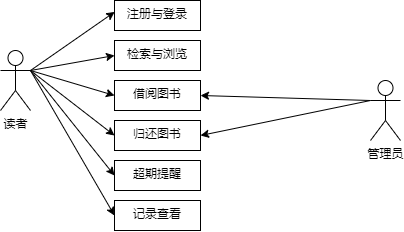

The diagram above was exported from draw.io. Its source (the exported page's mxGraphModel, read from the mxfile embedded in the PNG):
<mxGraphModel dx="588" dy="493" grid="1" gridSize="10" guides="1" tooltips="1" connect="1" arrows="1" fold="1" page="1" pageScale="1" pageWidth="827" pageHeight="1169" math="0" shadow="0">
  <root>
    <mxCell id="0" />
    <mxCell id="1" parent="0" />
    <object label="读者" id="YB7rgIRTuPX7xYOlT43Z-31">
      <mxCell style="shape=umlActor;verticalLabelPosition=bottom;verticalAlign=top;html=1;outlineConnect=0;" vertex="1" parent="1">
        <mxGeometry x="300" y="80" width="30" height="60" as="geometry" />
      </mxCell>
    </object>
    <mxCell id="YB7rgIRTuPX7xYOlT43Z-36" value="注册与登录" style="whiteSpace=wrap;html=1;verticalAlign=top;" vertex="1" parent="1">
      <mxGeometry x="414" y="30" width="86" height="30" as="geometry" />
    </mxCell>
    <mxCell id="YB7rgIRTuPX7xYOlT43Z-38" value="检索与浏览" style="whiteSpace=wrap;html=1;verticalAlign=top;" vertex="1" parent="1">
      <mxGeometry x="414" y="70" width="86" height="30" as="geometry" />
    </mxCell>
    <mxCell id="YB7rgIRTuPX7xYOlT43Z-39" value="借阅图书" style="whiteSpace=wrap;html=1;verticalAlign=top;" vertex="1" parent="1">
      <mxGeometry x="414" y="110" width="86" height="30" as="geometry" />
    </mxCell>
    <mxCell id="YB7rgIRTuPX7xYOlT43Z-40" value="归还图书" style="whiteSpace=wrap;html=1;verticalAlign=top;" vertex="1" parent="1">
      <mxGeometry x="414" y="150" width="86" height="30" as="geometry" />
    </mxCell>
    <mxCell id="YB7rgIRTuPX7xYOlT43Z-41" value="超期提醒" style="whiteSpace=wrap;html=1;verticalAlign=top;" vertex="1" parent="1">
      <mxGeometry x="414" y="190" width="86" height="30" as="geometry" />
    </mxCell>
    <mxCell id="YB7rgIRTuPX7xYOlT43Z-42" value="记录查看" style="whiteSpace=wrap;html=1;verticalAlign=top;" vertex="1" parent="1">
      <mxGeometry x="414" y="230" width="86" height="30" as="geometry" />
    </mxCell>
    <mxCell id="YB7rgIRTuPX7xYOlT43Z-44" value="" style="endArrow=classic;html=1;rounded=0;entryX=0.002;entryY=0.381;entryDx=0;entryDy=0;entryPerimeter=0;" edge="1" parent="1" target="YB7rgIRTuPX7xYOlT43Z-36">
      <mxGeometry width="50" height="50" relative="1" as="geometry">
        <mxPoint x="330" y="100" as="sourcePoint" />
        <mxPoint x="380" y="50" as="targetPoint" />
      </mxGeometry>
    </mxCell>
    <mxCell id="YB7rgIRTuPX7xYOlT43Z-46" value="" style="endArrow=classic;html=1;rounded=0;entryX=0;entryY=0.5;entryDx=0;entryDy=0;" edge="1" parent="1" target="YB7rgIRTuPX7xYOlT43Z-38">
      <mxGeometry width="50" height="50" relative="1" as="geometry">
        <mxPoint x="330" y="100" as="sourcePoint" />
        <mxPoint x="454" y="100" as="targetPoint" />
      </mxGeometry>
    </mxCell>
    <mxCell id="YB7rgIRTuPX7xYOlT43Z-47" value="" style="endArrow=classic;html=1;rounded=0;entryX=0;entryY=0.5;entryDx=0;entryDy=0;" edge="1" parent="1" target="YB7rgIRTuPX7xYOlT43Z-39">
      <mxGeometry width="50" height="50" relative="1" as="geometry">
        <mxPoint x="330" y="100" as="sourcePoint" />
        <mxPoint x="454" y="100" as="targetPoint" />
      </mxGeometry>
    </mxCell>
    <mxCell id="YB7rgIRTuPX7xYOlT43Z-48" value="" style="endArrow=classic;html=1;rounded=0;entryX=0;entryY=0.5;entryDx=0;entryDy=0;" edge="1" parent="1" target="YB7rgIRTuPX7xYOlT43Z-40">
      <mxGeometry width="50" height="50" relative="1" as="geometry">
        <mxPoint x="330" y="100" as="sourcePoint" />
        <mxPoint x="484" y="230" as="targetPoint" />
      </mxGeometry>
    </mxCell>
    <mxCell id="YB7rgIRTuPX7xYOlT43Z-49" value="" style="endArrow=classic;html=1;rounded=0;entryX=0;entryY=0.5;entryDx=0;entryDy=0;" edge="1" parent="1" target="YB7rgIRTuPX7xYOlT43Z-41">
      <mxGeometry width="50" height="50" relative="1" as="geometry">
        <mxPoint x="330" y="100" as="sourcePoint" />
        <mxPoint x="474" y="150" as="targetPoint" />
      </mxGeometry>
    </mxCell>
    <mxCell id="YB7rgIRTuPX7xYOlT43Z-50" value="" style="endArrow=classic;html=1;rounded=0;entryX=0;entryY=0.5;entryDx=0;entryDy=0;exitX=1;exitY=0.3333333333333333;exitDx=0;exitDy=0;exitPerimeter=0;" edge="1" parent="1" source="YB7rgIRTuPX7xYOlT43Z-31" target="YB7rgIRTuPX7xYOlT43Z-42">
      <mxGeometry width="50" height="50" relative="1" as="geometry">
        <mxPoint x="360" y="339" as="sourcePoint" />
        <mxPoint x="444" y="280" as="targetPoint" />
      </mxGeometry>
    </mxCell>
    <mxCell id="YB7rgIRTuPX7xYOlT43Z-51" value="管理员" style="shape=umlActor;verticalLabelPosition=bottom;verticalAlign=top;html=1;outlineConnect=0;" vertex="1" parent="1">
      <mxGeometry x="670" y="110" width="30" height="60" as="geometry" />
    </mxCell>
    <mxCell id="YB7rgIRTuPX7xYOlT43Z-53" value="" style="endArrow=classic;html=1;rounded=0;entryX=1;entryY=0.5;entryDx=0;entryDy=0;exitX=0;exitY=0.3333333333333333;exitDx=0;exitDy=0;exitPerimeter=0;" edge="1" parent="1" source="YB7rgIRTuPX7xYOlT43Z-51" target="YB7rgIRTuPX7xYOlT43Z-39">
      <mxGeometry width="50" height="50" relative="1" as="geometry">
        <mxPoint x="570" y="239" as="sourcePoint" />
        <mxPoint x="654" y="180" as="targetPoint" />
      </mxGeometry>
    </mxCell>
    <mxCell id="YB7rgIRTuPX7xYOlT43Z-54" value="" style="endArrow=classic;html=1;rounded=0;entryX=1;entryY=0.5;entryDx=0;entryDy=0;exitX=0;exitY=0.3333333333333333;exitDx=0;exitDy=0;exitPerimeter=0;" edge="1" parent="1" source="YB7rgIRTuPX7xYOlT43Z-51" target="YB7rgIRTuPX7xYOlT43Z-40">
      <mxGeometry width="50" height="50" relative="1" as="geometry">
        <mxPoint x="530" y="229" as="sourcePoint" />
        <mxPoint x="614" y="170" as="targetPoint" />
      </mxGeometry>
    </mxCell>
  </root>
</mxGraphModel>